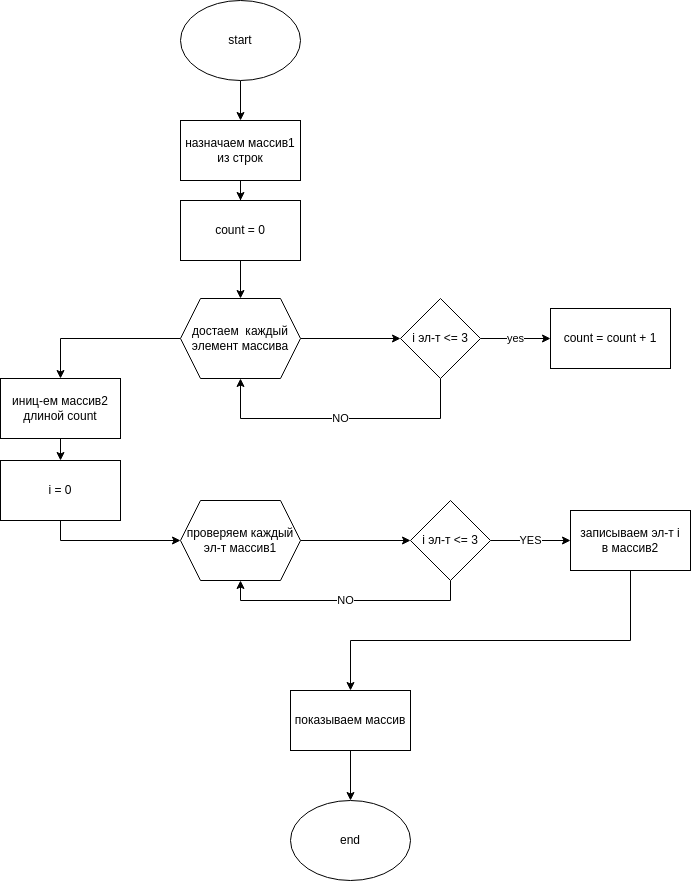

The diagram above was exported from draw.io. Its source (the exported page's mxGraphModel, read from the mxfile embedded in the PNG):
<mxGraphModel dx="988" dy="522" grid="1" gridSize="10" guides="1" tooltips="1" connect="1" arrows="1" fold="1" page="1" pageScale="1" pageWidth="850" pageHeight="1100" math="0" shadow="0">
  <root>
    <mxCell id="0" />
    <mxCell id="1" parent="0" />
    <mxCell id="HLPIO7em_nNaoAkP64Su-3" style="edgeStyle=orthogonalEdgeStyle;rounded=0;orthogonalLoop=1;jettySize=auto;html=1;exitX=0.5;exitY=1;exitDx=0;exitDy=0;entryX=0.5;entryY=0;entryDx=0;entryDy=0;" parent="1" source="HLPIO7em_nNaoAkP64Su-1" target="HLPIO7em_nNaoAkP64Su-2" edge="1">
      <mxGeometry relative="1" as="geometry" />
    </mxCell>
    <mxCell id="HLPIO7em_nNaoAkP64Su-1" value="start" style="ellipse;whiteSpace=wrap;html=1;" parent="1" vertex="1">
      <mxGeometry x="270" y="20" width="120" height="80" as="geometry" />
    </mxCell>
    <mxCell id="HLPIO7em_nNaoAkP64Su-13" style="edgeStyle=orthogonalEdgeStyle;rounded=0;orthogonalLoop=1;jettySize=auto;html=1;exitX=0.5;exitY=1;exitDx=0;exitDy=0;" parent="1" source="HLPIO7em_nNaoAkP64Su-2" target="HLPIO7em_nNaoAkP64Su-12" edge="1">
      <mxGeometry relative="1" as="geometry" />
    </mxCell>
    <mxCell id="HLPIO7em_nNaoAkP64Su-2" value="назначаем массив1 из строк" style="rounded=0;whiteSpace=wrap;html=1;" parent="1" vertex="1">
      <mxGeometry x="270" y="140" width="120" height="60" as="geometry" />
    </mxCell>
    <mxCell id="HLPIO7em_nNaoAkP64Su-4" value="count = count + 1" style="rounded=0;whiteSpace=wrap;html=1;" parent="1" vertex="1">
      <mxGeometry x="640" y="328" width="120" height="60" as="geometry" />
    </mxCell>
    <mxCell id="HLPIO7em_nNaoAkP64Su-8" style="edgeStyle=orthogonalEdgeStyle;rounded=0;orthogonalLoop=1;jettySize=auto;html=1;" parent="1" source="HLPIO7em_nNaoAkP64Su-6" target="HLPIO7em_nNaoAkP64Su-7" edge="1">
      <mxGeometry relative="1" as="geometry" />
    </mxCell>
    <mxCell id="HLPIO7em_nNaoAkP64Su-17" style="edgeStyle=orthogonalEdgeStyle;rounded=0;orthogonalLoop=1;jettySize=auto;html=1;entryX=0.5;entryY=0;entryDx=0;entryDy=0;" parent="1" source="HLPIO7em_nNaoAkP64Su-6" target="HLPIO7em_nNaoAkP64Su-16" edge="1">
      <mxGeometry relative="1" as="geometry" />
    </mxCell>
    <mxCell id="HLPIO7em_nNaoAkP64Su-6" value="достаем&amp;nbsp; каждый элемент массива" style="shape=hexagon;perimeter=hexagonPerimeter2;whiteSpace=wrap;html=1;fixedSize=1;" parent="1" vertex="1">
      <mxGeometry x="270" y="318" width="120" height="80" as="geometry" />
    </mxCell>
    <mxCell id="HLPIO7em_nNaoAkP64Su-9" value="NO" style="edgeStyle=orthogonalEdgeStyle;rounded=0;orthogonalLoop=1;jettySize=auto;html=1;entryX=0.5;entryY=1;entryDx=0;entryDy=0;" parent="1" source="HLPIO7em_nNaoAkP64Su-7" target="HLPIO7em_nNaoAkP64Su-6" edge="1">
      <mxGeometry relative="1" as="geometry">
        <mxPoint x="420" y="488" as="targetPoint" />
        <Array as="points">
          <mxPoint x="530" y="438" />
          <mxPoint x="330" y="438" />
        </Array>
      </mxGeometry>
    </mxCell>
    <mxCell id="HLPIO7em_nNaoAkP64Su-10" value="yes" style="edgeStyle=orthogonalEdgeStyle;rounded=0;orthogonalLoop=1;jettySize=auto;html=1;exitX=1;exitY=0.5;exitDx=0;exitDy=0;" parent="1" source="HLPIO7em_nNaoAkP64Su-7" target="HLPIO7em_nNaoAkP64Su-4" edge="1">
      <mxGeometry relative="1" as="geometry" />
    </mxCell>
    <mxCell id="HLPIO7em_nNaoAkP64Su-7" value="i эл-т &amp;lt;= 3" style="rhombus;whiteSpace=wrap;html=1;" parent="1" vertex="1">
      <mxGeometry x="490" y="318" width="80" height="80" as="geometry" />
    </mxCell>
    <mxCell id="HLPIO7em_nNaoAkP64Su-14" style="edgeStyle=orthogonalEdgeStyle;rounded=0;orthogonalLoop=1;jettySize=auto;html=1;entryX=0.5;entryY=0;entryDx=0;entryDy=0;" parent="1" source="HLPIO7em_nNaoAkP64Su-12" target="HLPIO7em_nNaoAkP64Su-6" edge="1">
      <mxGeometry relative="1" as="geometry" />
    </mxCell>
    <mxCell id="HLPIO7em_nNaoAkP64Su-12" value="count = 0" style="rounded=0;whiteSpace=wrap;html=1;" parent="1" vertex="1">
      <mxGeometry x="270" y="220" width="120" height="60" as="geometry" />
    </mxCell>
    <mxCell id="HLPIO7em_nNaoAkP64Su-20" style="edgeStyle=orthogonalEdgeStyle;rounded=0;orthogonalLoop=1;jettySize=auto;html=1;exitX=0.5;exitY=1;exitDx=0;exitDy=0;entryX=0.5;entryY=0;entryDx=0;entryDy=0;" parent="1" source="HLPIO7em_nNaoAkP64Su-16" target="HLPIO7em_nNaoAkP64Su-18" edge="1">
      <mxGeometry relative="1" as="geometry" />
    </mxCell>
    <mxCell id="HLPIO7em_nNaoAkP64Su-16" value="иниц-ем массив2 длиной count" style="rounded=0;whiteSpace=wrap;html=1;" parent="1" vertex="1">
      <mxGeometry x="90" y="398" width="120" height="60" as="geometry" />
    </mxCell>
    <mxCell id="HLPIO7em_nNaoAkP64Su-21" style="edgeStyle=orthogonalEdgeStyle;rounded=0;orthogonalLoop=1;jettySize=auto;html=1;" parent="1" source="HLPIO7em_nNaoAkP64Su-18" target="HLPIO7em_nNaoAkP64Su-19" edge="1">
      <mxGeometry relative="1" as="geometry">
        <Array as="points">
          <mxPoint x="150" y="560" />
        </Array>
      </mxGeometry>
    </mxCell>
    <mxCell id="HLPIO7em_nNaoAkP64Su-18" value="i = 0" style="rounded=0;whiteSpace=wrap;html=1;" parent="1" vertex="1">
      <mxGeometry x="90" y="480" width="120" height="60" as="geometry" />
    </mxCell>
    <mxCell id="HLPIO7em_nNaoAkP64Su-23" style="edgeStyle=orthogonalEdgeStyle;rounded=0;orthogonalLoop=1;jettySize=auto;html=1;entryX=0;entryY=0.5;entryDx=0;entryDy=0;" parent="1" source="HLPIO7em_nNaoAkP64Su-19" target="HLPIO7em_nNaoAkP64Su-22" edge="1">
      <mxGeometry relative="1" as="geometry" />
    </mxCell>
    <mxCell id="HLPIO7em_nNaoAkP64Su-19" value="проверяем каждый эл-т массив1" style="shape=hexagon;perimeter=hexagonPerimeter2;whiteSpace=wrap;html=1;fixedSize=1;" parent="1" vertex="1">
      <mxGeometry x="270" y="520" width="120" height="80" as="geometry" />
    </mxCell>
    <mxCell id="HLPIO7em_nNaoAkP64Su-25" value="YES" style="edgeStyle=orthogonalEdgeStyle;rounded=0;orthogonalLoop=1;jettySize=auto;html=1;entryX=0;entryY=0.5;entryDx=0;entryDy=0;" parent="1" source="HLPIO7em_nNaoAkP64Su-22" target="HLPIO7em_nNaoAkP64Su-24" edge="1">
      <mxGeometry relative="1" as="geometry" />
    </mxCell>
    <mxCell id="HLPIO7em_nNaoAkP64Su-27" value="NO" style="edgeStyle=orthogonalEdgeStyle;rounded=0;orthogonalLoop=1;jettySize=auto;html=1;exitX=0.5;exitY=1;exitDx=0;exitDy=0;entryX=0.5;entryY=1;entryDx=0;entryDy=0;" parent="1" source="HLPIO7em_nNaoAkP64Su-22" target="HLPIO7em_nNaoAkP64Su-19" edge="1">
      <mxGeometry relative="1" as="geometry" />
    </mxCell>
    <mxCell id="HLPIO7em_nNaoAkP64Su-22" value="i эл-т &amp;lt;= 3" style="rhombus;whiteSpace=wrap;html=1;" parent="1" vertex="1">
      <mxGeometry x="500" y="520" width="80" height="80" as="geometry" />
    </mxCell>
    <mxCell id="HLPIO7em_nNaoAkP64Su-29" style="edgeStyle=orthogonalEdgeStyle;rounded=0;orthogonalLoop=1;jettySize=auto;html=1;entryX=0.5;entryY=0;entryDx=0;entryDy=0;" parent="1" source="HLPIO7em_nNaoAkP64Su-24" target="HLPIO7em_nNaoAkP64Su-28" edge="1">
      <mxGeometry relative="1" as="geometry">
        <Array as="points">
          <mxPoint x="720" y="660" />
          <mxPoint x="440" y="660" />
        </Array>
      </mxGeometry>
    </mxCell>
    <mxCell id="HLPIO7em_nNaoAkP64Su-24" value="записываем эл-т i&lt;br&gt;в массив2" style="rounded=0;whiteSpace=wrap;html=1;" parent="1" vertex="1">
      <mxGeometry x="660" y="530" width="120" height="60" as="geometry" />
    </mxCell>
    <mxCell id="HLPIO7em_nNaoAkP64Su-31" style="edgeStyle=orthogonalEdgeStyle;rounded=0;orthogonalLoop=1;jettySize=auto;html=1;exitX=0.5;exitY=1;exitDx=0;exitDy=0;entryX=0.5;entryY=0;entryDx=0;entryDy=0;" parent="1" source="HLPIO7em_nNaoAkP64Su-28" target="HLPIO7em_nNaoAkP64Su-30" edge="1">
      <mxGeometry relative="1" as="geometry" />
    </mxCell>
    <mxCell id="HLPIO7em_nNaoAkP64Su-28" value="показываем массив" style="rounded=0;whiteSpace=wrap;html=1;" parent="1" vertex="1">
      <mxGeometry x="380" y="710" width="120" height="60" as="geometry" />
    </mxCell>
    <mxCell id="HLPIO7em_nNaoAkP64Su-30" value="end" style="ellipse;whiteSpace=wrap;html=1;" parent="1" vertex="1">
      <mxGeometry x="380" y="820" width="120" height="80" as="geometry" />
    </mxCell>
  </root>
</mxGraphModel>